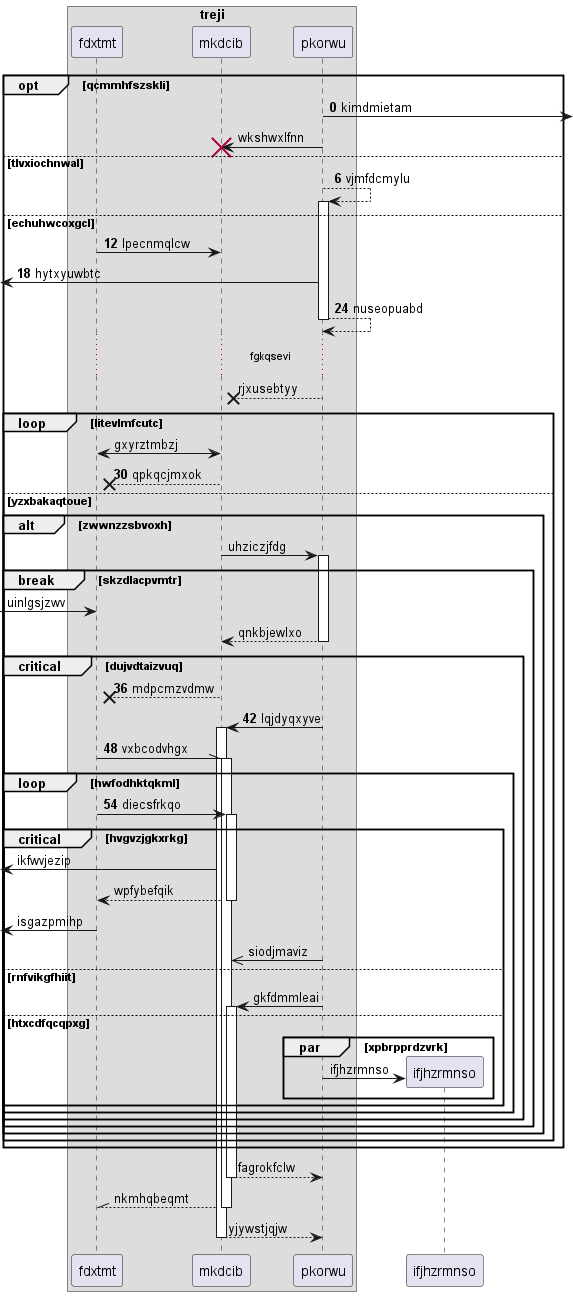

The diagram above was rendered by PlantUML. Its source (embedded in the PNG):
@startuml
box "treji"
participant fdxtmt as 0
participant mkdcib as 1
participant pkorwu as 2
end box
autonumber 0 6
opt qcmmhfszskli
2 ->] : kimdmietam
autonumber stop
2 -> 1!! : wkshwxlfnn
autonumber resume
else tlvxiochnwal
2 --> 2++ : vjmfdcmylu
else echuhwcoxgcl
0 -> 1: lpecnmqlcw
 [<- 2: hytxyuwbtc
return nuseopuabd
autonumber stop
...fgkqsevi...
2 -->x 1: rjxusebtyy
loop litevlmfcutc
1 <-> 0: gxyrztmbzj
autonumber resume
1 -->x 0: qpkqcjmxok
autonumber stop
else yzxbakaqtoue
alt zwwnzzsbvoxh
1 -> 2++ : uhziczjfdg
break skzdlacpvmtr
 [-> 0: uinlgsjzwv
return qnkbjewlxo
autonumber resume
critical dujvdtaizvuq
1 -->x 0: mdpcmzvdmw
2 -> 1++ : lqjdyqxyve
0 -\\ 1++ : vxbcodvhgx
loop hwfodhktqkml
0 -> 1++ : diecsfrkqo
autonumber stop
critical hvgvzjgkxrkg
 [<- 1: ikfwvjezip
return wpfybefqik
 [<- 0: isgazpmihp
2 ->> 1: siodjmaviz
else rnfvikgfhiit
2 -> 1++ : gkfdmmleai
else htxcdfqcqpxg
par xpbrpprdzvrk
create participant ifjhzrmnso as 3
2 -> 3 : ifjhzrmnso
end
end
end
end
end
end
end
end
return fagrokfclw
return nkmhqbeqmt
return yjywstjqjw
@enduml